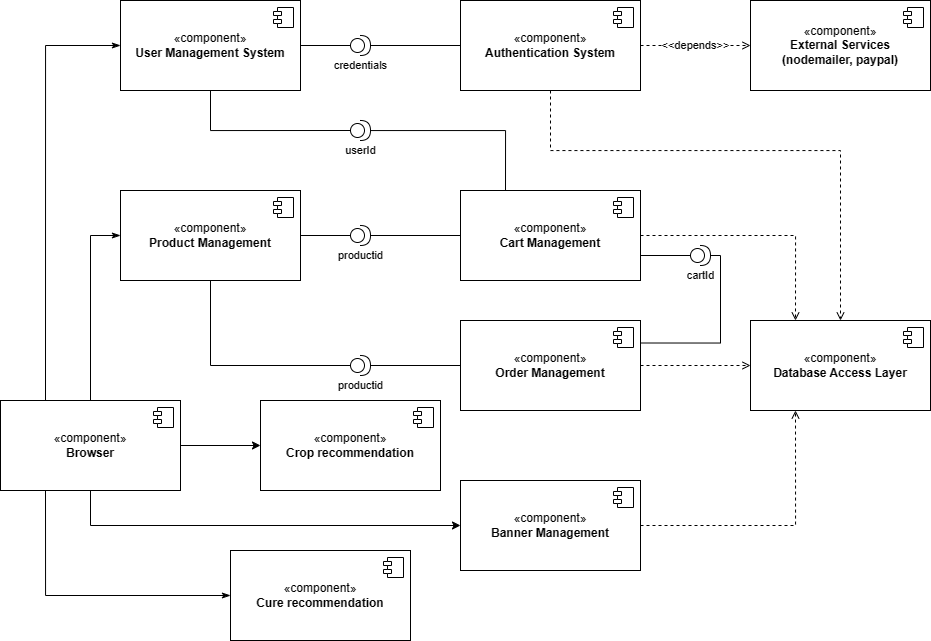

The diagram above was exported from draw.io. Its source (the exported page's mxGraphModel, read from the mxfile embedded in the PNG):
<mxGraphModel dx="1226" dy="669" grid="1" gridSize="10" guides="1" tooltips="1" connect="1" arrows="1" fold="1" page="1" pageScale="1" pageWidth="850" pageHeight="1100" math="0" shadow="0">
  <root>
    <mxCell id="0" />
    <mxCell id="1" parent="0" />
    <mxCell id="WLJg_HWqgIjuptsz6SGq-35" value="&amp;lt;&amp;lt;depends&amp;gt;&amp;gt;" style="edgeStyle=orthogonalEdgeStyle;rounded=0;orthogonalLoop=1;jettySize=auto;html=1;entryX=0;entryY=0.5;entryDx=0;entryDy=0;strokeColor=default;align=center;verticalAlign=middle;fontFamily=Helvetica;fontSize=11;fontColor=default;labelBackgroundColor=default;endArrow=open;endFill=0;dashed=1;" edge="1" parent="1" source="WLJg_HWqgIjuptsz6SGq-1" target="WLJg_HWqgIjuptsz6SGq-17">
      <mxGeometry relative="1" as="geometry" />
    </mxCell>
    <mxCell id="WLJg_HWqgIjuptsz6SGq-36" style="edgeStyle=orthogonalEdgeStyle;rounded=0;orthogonalLoop=1;jettySize=auto;html=1;entryX=0.5;entryY=0;entryDx=0;entryDy=0;dashed=1;strokeColor=default;align=center;verticalAlign=middle;fontFamily=Helvetica;fontSize=11;fontColor=default;labelBackgroundColor=default;endArrow=open;endFill=0;" edge="1" parent="1" source="WLJg_HWqgIjuptsz6SGq-1" target="WLJg_HWqgIjuptsz6SGq-15">
      <mxGeometry relative="1" as="geometry">
        <Array as="points">
          <mxPoint x="570" y="310" />
          <mxPoint x="860" y="310" />
        </Array>
      </mxGeometry>
    </mxCell>
    <mxCell id="WLJg_HWqgIjuptsz6SGq-1" value="«component»&lt;br&gt;&lt;b&gt;Authentication System&lt;/b&gt;" style="html=1;dropTarget=0;whiteSpace=wrap;" vertex="1" parent="1">
      <mxGeometry x="480" y="160" width="180" height="90" as="geometry" />
    </mxCell>
    <mxCell id="WLJg_HWqgIjuptsz6SGq-2" value="" style="shape=module;jettyWidth=8;jettyHeight=4;" vertex="1" parent="WLJg_HWqgIjuptsz6SGq-1">
      <mxGeometry x="1" width="20" height="20" relative="1" as="geometry">
        <mxPoint x="-27" y="7" as="offset" />
      </mxGeometry>
    </mxCell>
    <mxCell id="WLJg_HWqgIjuptsz6SGq-3" value="«component»&lt;br&gt;&lt;b&gt;User Management System&lt;/b&gt;" style="html=1;dropTarget=0;whiteSpace=wrap;" vertex="1" parent="1">
      <mxGeometry x="140" y="160" width="180" height="90" as="geometry" />
    </mxCell>
    <mxCell id="WLJg_HWqgIjuptsz6SGq-4" value="" style="shape=module;jettyWidth=8;jettyHeight=4;" vertex="1" parent="WLJg_HWqgIjuptsz6SGq-3">
      <mxGeometry x="1" width="20" height="20" relative="1" as="geometry">
        <mxPoint x="-27" y="7" as="offset" />
      </mxGeometry>
    </mxCell>
    <mxCell id="WLJg_HWqgIjuptsz6SGq-5" value="«component»&lt;br&gt;&lt;b&gt;Product Management&lt;/b&gt;" style="html=1;dropTarget=0;whiteSpace=wrap;" vertex="1" parent="1">
      <mxGeometry x="140" y="350" width="180" height="90" as="geometry" />
    </mxCell>
    <mxCell id="WLJg_HWqgIjuptsz6SGq-6" value="" style="shape=module;jettyWidth=8;jettyHeight=4;" vertex="1" parent="WLJg_HWqgIjuptsz6SGq-5">
      <mxGeometry x="1" width="20" height="20" relative="1" as="geometry">
        <mxPoint x="-27" y="7" as="offset" />
      </mxGeometry>
    </mxCell>
    <mxCell id="WLJg_HWqgIjuptsz6SGq-37" style="edgeStyle=orthogonalEdgeStyle;rounded=0;orthogonalLoop=1;jettySize=auto;html=1;exitX=1;exitY=0.5;exitDx=0;exitDy=0;entryX=0.25;entryY=0;entryDx=0;entryDy=0;dashed=1;strokeColor=default;align=center;verticalAlign=middle;fontFamily=Helvetica;fontSize=11;fontColor=default;labelBackgroundColor=default;endArrow=open;endFill=0;" edge="1" parent="1" source="WLJg_HWqgIjuptsz6SGq-7" target="WLJg_HWqgIjuptsz6SGq-15">
      <mxGeometry relative="1" as="geometry" />
    </mxCell>
    <mxCell id="WLJg_HWqgIjuptsz6SGq-7" value="«component»&lt;br&gt;&lt;b&gt;Cart Management&lt;/b&gt;" style="html=1;dropTarget=0;whiteSpace=wrap;" vertex="1" parent="1">
      <mxGeometry x="480" y="350" width="180" height="90" as="geometry" />
    </mxCell>
    <mxCell id="WLJg_HWqgIjuptsz6SGq-8" value="" style="shape=module;jettyWidth=8;jettyHeight=4;" vertex="1" parent="WLJg_HWqgIjuptsz6SGq-7">
      <mxGeometry x="1" width="20" height="20" relative="1" as="geometry">
        <mxPoint x="-27" y="7" as="offset" />
      </mxGeometry>
    </mxCell>
    <mxCell id="WLJg_HWqgIjuptsz6SGq-40" style="edgeStyle=orthogonalEdgeStyle;rounded=0;orthogonalLoop=1;jettySize=auto;html=1;entryX=0;entryY=0.5;entryDx=0;entryDy=0;dashed=1;strokeColor=default;align=center;verticalAlign=middle;fontFamily=Helvetica;fontSize=11;fontColor=default;labelBackgroundColor=default;endArrow=open;endFill=0;" edge="1" parent="1" source="WLJg_HWqgIjuptsz6SGq-9" target="WLJg_HWqgIjuptsz6SGq-15">
      <mxGeometry relative="1" as="geometry" />
    </mxCell>
    <mxCell id="WLJg_HWqgIjuptsz6SGq-9" value="«component»&lt;br&gt;&lt;b&gt;Order Management&lt;/b&gt;" style="html=1;dropTarget=0;whiteSpace=wrap;" vertex="1" parent="1">
      <mxGeometry x="480" y="480" width="180" height="90" as="geometry" />
    </mxCell>
    <mxCell id="WLJg_HWqgIjuptsz6SGq-10" value="" style="shape=module;jettyWidth=8;jettyHeight=4;" vertex="1" parent="WLJg_HWqgIjuptsz6SGq-9">
      <mxGeometry x="1" width="20" height="20" relative="1" as="geometry">
        <mxPoint x="-27" y="7" as="offset" />
      </mxGeometry>
    </mxCell>
    <mxCell id="WLJg_HWqgIjuptsz6SGq-39" style="edgeStyle=orthogonalEdgeStyle;rounded=0;orthogonalLoop=1;jettySize=auto;html=1;entryX=0.25;entryY=1;entryDx=0;entryDy=0;dashed=1;strokeColor=default;align=center;verticalAlign=middle;fontFamily=Helvetica;fontSize=11;fontColor=default;labelBackgroundColor=default;endArrow=open;endFill=0;" edge="1" parent="1" source="WLJg_HWqgIjuptsz6SGq-11" target="WLJg_HWqgIjuptsz6SGq-15">
      <mxGeometry relative="1" as="geometry" />
    </mxCell>
    <mxCell id="WLJg_HWqgIjuptsz6SGq-11" value="«component»&lt;br&gt;&lt;b&gt;Banner Management&lt;/b&gt;" style="html=1;dropTarget=0;whiteSpace=wrap;" vertex="1" parent="1">
      <mxGeometry x="480" y="640" width="180" height="90" as="geometry" />
    </mxCell>
    <mxCell id="WLJg_HWqgIjuptsz6SGq-12" value="" style="shape=module;jettyWidth=8;jettyHeight=4;" vertex="1" parent="WLJg_HWqgIjuptsz6SGq-11">
      <mxGeometry x="1" width="20" height="20" relative="1" as="geometry">
        <mxPoint x="-27" y="7" as="offset" />
      </mxGeometry>
    </mxCell>
    <mxCell id="WLJg_HWqgIjuptsz6SGq-15" value="«component»&lt;br&gt;&lt;b&gt;Database Access Layer&lt;/b&gt;" style="html=1;dropTarget=0;whiteSpace=wrap;" vertex="1" parent="1">
      <mxGeometry x="770" y="480" width="180" height="90" as="geometry" />
    </mxCell>
    <mxCell id="WLJg_HWqgIjuptsz6SGq-16" value="" style="shape=module;jettyWidth=8;jettyHeight=4;" vertex="1" parent="WLJg_HWqgIjuptsz6SGq-15">
      <mxGeometry x="1" width="20" height="20" relative="1" as="geometry">
        <mxPoint x="-27" y="7" as="offset" />
      </mxGeometry>
    </mxCell>
    <mxCell id="WLJg_HWqgIjuptsz6SGq-17" value="«component»&lt;br&gt;&lt;b&gt;External Services&lt;/b&gt;&lt;div&gt;&lt;b&gt;(nodemailer, paypal)&lt;/b&gt;&lt;/div&gt;" style="html=1;dropTarget=0;whiteSpace=wrap;" vertex="1" parent="1">
      <mxGeometry x="770" y="160" width="180" height="90" as="geometry" />
    </mxCell>
    <mxCell id="WLJg_HWqgIjuptsz6SGq-18" value="" style="shape=module;jettyWidth=8;jettyHeight=4;" vertex="1" parent="WLJg_HWqgIjuptsz6SGq-17">
      <mxGeometry x="1" width="20" height="20" relative="1" as="geometry">
        <mxPoint x="-27" y="7" as="offset" />
      </mxGeometry>
    </mxCell>
    <mxCell id="WLJg_HWqgIjuptsz6SGq-19" value="«component»&lt;br&gt;&lt;b&gt;Crop recommendation&lt;/b&gt;" style="html=1;dropTarget=0;whiteSpace=wrap;" vertex="1" parent="1">
      <mxGeometry x="280" y="560" width="180" height="90" as="geometry" />
    </mxCell>
    <mxCell id="WLJg_HWqgIjuptsz6SGq-20" value="" style="shape=module;jettyWidth=8;jettyHeight=4;" vertex="1" parent="WLJg_HWqgIjuptsz6SGq-19">
      <mxGeometry x="1" width="20" height="20" relative="1" as="geometry">
        <mxPoint x="-27" y="7" as="offset" />
      </mxGeometry>
    </mxCell>
    <mxCell id="WLJg_HWqgIjuptsz6SGq-21" value="«component»&lt;br&gt;&lt;b&gt;Cure recommendation&lt;/b&gt;" style="html=1;dropTarget=0;whiteSpace=wrap;" vertex="1" parent="1">
      <mxGeometry x="250" y="710" width="180" height="90" as="geometry" />
    </mxCell>
    <mxCell id="WLJg_HWqgIjuptsz6SGq-22" value="" style="shape=module;jettyWidth=8;jettyHeight=4;" vertex="1" parent="WLJg_HWqgIjuptsz6SGq-21">
      <mxGeometry x="1" width="20" height="20" relative="1" as="geometry">
        <mxPoint x="-27" y="7" as="offset" />
      </mxGeometry>
    </mxCell>
    <mxCell id="WLJg_HWqgIjuptsz6SGq-27" style="edgeStyle=orthogonalEdgeStyle;rounded=0;orthogonalLoop=1;jettySize=auto;html=1;entryX=1;entryY=0.5;entryDx=0;entryDy=0;strokeColor=default;align=center;verticalAlign=middle;fontFamily=Helvetica;fontSize=11;fontColor=default;labelBackgroundColor=default;endArrow=none;endFill=0;" edge="1" parent="1" source="WLJg_HWqgIjuptsz6SGq-26" target="WLJg_HWqgIjuptsz6SGq-3">
      <mxGeometry relative="1" as="geometry" />
    </mxCell>
    <mxCell id="WLJg_HWqgIjuptsz6SGq-28" style="edgeStyle=orthogonalEdgeStyle;rounded=0;orthogonalLoop=1;jettySize=auto;html=1;entryX=0;entryY=0.5;entryDx=0;entryDy=0;strokeColor=default;align=center;verticalAlign=middle;fontFamily=Helvetica;fontSize=11;fontColor=default;labelBackgroundColor=default;endArrow=none;endFill=0;" edge="1" parent="1" source="WLJg_HWqgIjuptsz6SGq-26" target="WLJg_HWqgIjuptsz6SGq-1">
      <mxGeometry relative="1" as="geometry" />
    </mxCell>
    <mxCell id="WLJg_HWqgIjuptsz6SGq-26" value="credentials" style="shape=providedRequiredInterface;html=1;verticalLabelPosition=bottom;sketch=0;fontFamily=Helvetica;fontSize=11;fontColor=default;labelBackgroundColor=default;" vertex="1" parent="1">
      <mxGeometry x="370" y="195" width="20" height="20" as="geometry" />
    </mxCell>
    <mxCell id="WLJg_HWqgIjuptsz6SGq-30" style="edgeStyle=orthogonalEdgeStyle;rounded=0;orthogonalLoop=1;jettySize=auto;html=1;entryX=1;entryY=0.5;entryDx=0;entryDy=0;strokeColor=default;align=center;verticalAlign=middle;fontFamily=Helvetica;fontSize=11;fontColor=default;labelBackgroundColor=default;endArrow=none;endFill=0;" edge="1" parent="1" source="WLJg_HWqgIjuptsz6SGq-29" target="WLJg_HWqgIjuptsz6SGq-5">
      <mxGeometry relative="1" as="geometry" />
    </mxCell>
    <mxCell id="WLJg_HWqgIjuptsz6SGq-31" style="edgeStyle=orthogonalEdgeStyle;rounded=0;orthogonalLoop=1;jettySize=auto;html=1;exitX=1;exitY=0.5;exitDx=0;exitDy=0;exitPerimeter=0;entryX=0;entryY=0.5;entryDx=0;entryDy=0;strokeColor=default;align=center;verticalAlign=middle;fontFamily=Helvetica;fontSize=11;fontColor=default;labelBackgroundColor=default;endArrow=none;endFill=0;" edge="1" parent="1" source="WLJg_HWqgIjuptsz6SGq-29" target="WLJg_HWqgIjuptsz6SGq-7">
      <mxGeometry relative="1" as="geometry" />
    </mxCell>
    <mxCell id="WLJg_HWqgIjuptsz6SGq-29" value="productid" style="shape=providedRequiredInterface;html=1;verticalLabelPosition=bottom;sketch=0;fontFamily=Helvetica;fontSize=11;fontColor=default;labelBackgroundColor=default;" vertex="1" parent="1">
      <mxGeometry x="370" y="385" width="20" height="20" as="geometry" />
    </mxCell>
    <mxCell id="WLJg_HWqgIjuptsz6SGq-33" style="edgeStyle=orthogonalEdgeStyle;rounded=0;orthogonalLoop=1;jettySize=auto;html=1;entryX=0;entryY=0.5;entryDx=0;entryDy=0;strokeColor=default;align=center;verticalAlign=middle;fontFamily=Helvetica;fontSize=11;fontColor=default;labelBackgroundColor=default;endArrow=none;endFill=0;" edge="1" parent="1" source="WLJg_HWqgIjuptsz6SGq-32" target="WLJg_HWqgIjuptsz6SGq-9">
      <mxGeometry relative="1" as="geometry" />
    </mxCell>
    <mxCell id="WLJg_HWqgIjuptsz6SGq-32" value="productid" style="shape=providedRequiredInterface;html=1;verticalLabelPosition=bottom;sketch=0;fontFamily=Helvetica;fontSize=11;fontColor=default;labelBackgroundColor=default;" vertex="1" parent="1">
      <mxGeometry x="370" y="515" width="20" height="20" as="geometry" />
    </mxCell>
    <mxCell id="WLJg_HWqgIjuptsz6SGq-34" style="edgeStyle=orthogonalEdgeStyle;rounded=0;orthogonalLoop=1;jettySize=auto;html=1;exitX=0.5;exitY=1;exitDx=0;exitDy=0;entryX=0;entryY=0.5;entryDx=0;entryDy=0;entryPerimeter=0;strokeColor=default;align=center;verticalAlign=middle;fontFamily=Helvetica;fontSize=11;fontColor=default;labelBackgroundColor=default;endArrow=none;endFill=0;" edge="1" parent="1" source="WLJg_HWqgIjuptsz6SGq-5" target="WLJg_HWqgIjuptsz6SGq-32">
      <mxGeometry relative="1" as="geometry" />
    </mxCell>
    <mxCell id="WLJg_HWqgIjuptsz6SGq-51" style="edgeStyle=orthogonalEdgeStyle;rounded=0;orthogonalLoop=1;jettySize=auto;html=1;entryX=0;entryY=0.5;entryDx=0;entryDy=0;strokeColor=default;align=center;verticalAlign=middle;fontFamily=Helvetica;fontSize=11;fontColor=default;labelBackgroundColor=default;endArrow=classic;endFill=1;" edge="1" parent="1" source="WLJg_HWqgIjuptsz6SGq-41" target="WLJg_HWqgIjuptsz6SGq-11">
      <mxGeometry relative="1" as="geometry">
        <Array as="points">
          <mxPoint x="110" y="685" />
        </Array>
      </mxGeometry>
    </mxCell>
    <mxCell id="WLJg_HWqgIjuptsz6SGq-52" style="edgeStyle=orthogonalEdgeStyle;rounded=0;orthogonalLoop=1;jettySize=auto;html=1;exitX=0.25;exitY=1;exitDx=0;exitDy=0;entryX=0;entryY=0.5;entryDx=0;entryDy=0;strokeColor=default;align=center;verticalAlign=middle;fontFamily=Helvetica;fontSize=11;fontColor=default;labelBackgroundColor=default;endArrow=classicThin;endFill=1;" edge="1" parent="1" source="WLJg_HWqgIjuptsz6SGq-41" target="WLJg_HWqgIjuptsz6SGq-21">
      <mxGeometry relative="1" as="geometry" />
    </mxCell>
    <mxCell id="WLJg_HWqgIjuptsz6SGq-53" style="edgeStyle=orthogonalEdgeStyle;rounded=0;orthogonalLoop=1;jettySize=auto;html=1;entryX=0;entryY=0.5;entryDx=0;entryDy=0;strokeColor=default;align=center;verticalAlign=middle;fontFamily=Helvetica;fontSize=11;fontColor=default;labelBackgroundColor=default;endArrow=classic;endFill=1;" edge="1" parent="1" source="WLJg_HWqgIjuptsz6SGq-41" target="WLJg_HWqgIjuptsz6SGq-19">
      <mxGeometry relative="1" as="geometry" />
    </mxCell>
    <mxCell id="WLJg_HWqgIjuptsz6SGq-54" style="edgeStyle=orthogonalEdgeStyle;rounded=0;orthogonalLoop=1;jettySize=auto;html=1;entryX=0;entryY=0.5;entryDx=0;entryDy=0;strokeColor=default;align=center;verticalAlign=middle;fontFamily=Helvetica;fontSize=11;fontColor=default;labelBackgroundColor=default;endArrow=classicThin;endFill=1;" edge="1" parent="1" source="WLJg_HWqgIjuptsz6SGq-41" target="WLJg_HWqgIjuptsz6SGq-5">
      <mxGeometry relative="1" as="geometry" />
    </mxCell>
    <mxCell id="WLJg_HWqgIjuptsz6SGq-55" style="edgeStyle=orthogonalEdgeStyle;rounded=0;orthogonalLoop=1;jettySize=auto;html=1;exitX=0.25;exitY=0;exitDx=0;exitDy=0;entryX=0;entryY=0.5;entryDx=0;entryDy=0;strokeColor=default;align=center;verticalAlign=middle;fontFamily=Helvetica;fontSize=11;fontColor=default;labelBackgroundColor=default;endArrow=classicThin;endFill=1;" edge="1" parent="1" source="WLJg_HWqgIjuptsz6SGq-41" target="WLJg_HWqgIjuptsz6SGq-3">
      <mxGeometry relative="1" as="geometry" />
    </mxCell>
    <mxCell id="WLJg_HWqgIjuptsz6SGq-41" value="«component»&lt;br&gt;&lt;b&gt;Browser&lt;/b&gt;" style="html=1;dropTarget=0;whiteSpace=wrap;" vertex="1" parent="1">
      <mxGeometry x="20" y="560" width="180" height="90" as="geometry" />
    </mxCell>
    <mxCell id="WLJg_HWqgIjuptsz6SGq-42" value="" style="shape=module;jettyWidth=8;jettyHeight=4;" vertex="1" parent="WLJg_HWqgIjuptsz6SGq-41">
      <mxGeometry x="1" width="20" height="20" relative="1" as="geometry">
        <mxPoint x="-27" y="7" as="offset" />
      </mxGeometry>
    </mxCell>
    <mxCell id="WLJg_HWqgIjuptsz6SGq-45" style="edgeStyle=orthogonalEdgeStyle;rounded=0;orthogonalLoop=1;jettySize=auto;html=1;entryX=0.25;entryY=0;entryDx=0;entryDy=0;strokeColor=default;align=center;verticalAlign=middle;fontFamily=Helvetica;fontSize=11;fontColor=default;labelBackgroundColor=default;endArrow=none;endFill=0;" edge="1" parent="1" source="WLJg_HWqgIjuptsz6SGq-43" target="WLJg_HWqgIjuptsz6SGq-7">
      <mxGeometry relative="1" as="geometry" />
    </mxCell>
    <mxCell id="WLJg_HWqgIjuptsz6SGq-43" value="userId" style="shape=providedRequiredInterface;html=1;verticalLabelPosition=bottom;sketch=0;fontFamily=Helvetica;fontSize=11;fontColor=default;labelBackgroundColor=default;" vertex="1" parent="1">
      <mxGeometry x="370" y="280" width="20" height="20" as="geometry" />
    </mxCell>
    <mxCell id="WLJg_HWqgIjuptsz6SGq-44" style="edgeStyle=orthogonalEdgeStyle;rounded=0;orthogonalLoop=1;jettySize=auto;html=1;entryX=0;entryY=0.5;entryDx=0;entryDy=0;entryPerimeter=0;strokeColor=default;align=center;verticalAlign=middle;fontFamily=Helvetica;fontSize=11;fontColor=default;labelBackgroundColor=default;endArrow=none;endFill=0;" edge="1" parent="1" source="WLJg_HWqgIjuptsz6SGq-3" target="WLJg_HWqgIjuptsz6SGq-43">
      <mxGeometry relative="1" as="geometry">
        <Array as="points">
          <mxPoint x="230" y="290" />
        </Array>
      </mxGeometry>
    </mxCell>
    <mxCell id="WLJg_HWqgIjuptsz6SGq-49" style="edgeStyle=orthogonalEdgeStyle;rounded=0;orthogonalLoop=1;jettySize=auto;html=1;entryX=1;entryY=0.25;entryDx=0;entryDy=0;strokeColor=default;align=center;verticalAlign=middle;fontFamily=Helvetica;fontSize=11;fontColor=default;labelBackgroundColor=default;endArrow=none;endFill=0;" edge="1" parent="1" source="WLJg_HWqgIjuptsz6SGq-47" target="WLJg_HWqgIjuptsz6SGq-9">
      <mxGeometry relative="1" as="geometry">
        <Array as="points">
          <mxPoint x="740" y="415" />
          <mxPoint x="740" y="503" />
        </Array>
      </mxGeometry>
    </mxCell>
    <mxCell id="WLJg_HWqgIjuptsz6SGq-47" value="cartId" style="shape=providedRequiredInterface;html=1;verticalLabelPosition=bottom;sketch=0;fontFamily=Helvetica;fontSize=11;fontColor=default;labelBackgroundColor=default;" vertex="1" parent="1">
      <mxGeometry x="710" y="405" width="20" height="20" as="geometry" />
    </mxCell>
    <mxCell id="WLJg_HWqgIjuptsz6SGq-50" style="edgeStyle=orthogonalEdgeStyle;rounded=0;orthogonalLoop=1;jettySize=auto;html=1;entryX=1;entryY=0.889;entryDx=0;entryDy=0;entryPerimeter=0;strokeColor=default;align=center;verticalAlign=middle;fontFamily=Helvetica;fontSize=11;fontColor=default;labelBackgroundColor=default;endArrow=none;endFill=0;" edge="1" parent="1" source="WLJg_HWqgIjuptsz6SGq-47" target="WLJg_HWqgIjuptsz6SGq-7">
      <mxGeometry relative="1" as="geometry">
        <Array as="points">
          <mxPoint x="660" y="415" />
        </Array>
      </mxGeometry>
    </mxCell>
  </root>
</mxGraphModel>